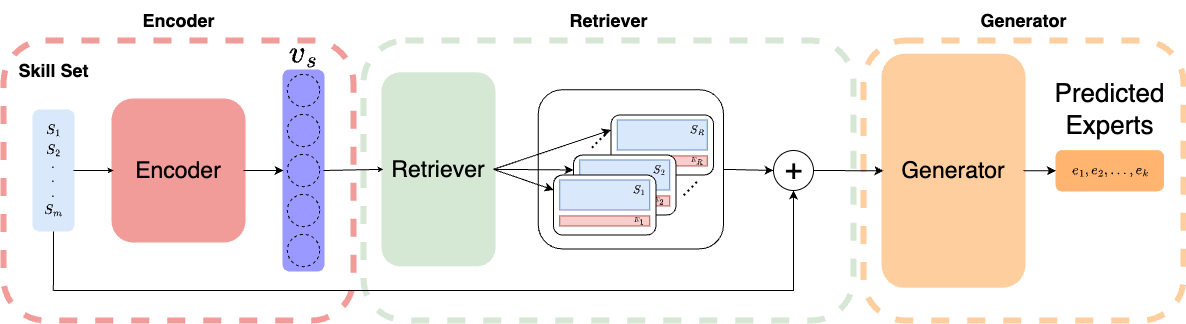

The diagram above was exported from draw.io. Its source (the exported page's mxGraphModel, read from the mxfile embedded in the PNG):
<mxGraphModel dx="939" dy="1004" grid="1" gridSize="10" guides="1" tooltips="1" connect="1" arrows="1" fold="1" page="1" pageScale="1" pageWidth="850" pageHeight="1100" math="1" shadow="0">
  <root>
    <mxCell id="q0G-_oARUXU6e-JezdGz-0" />
    <mxCell id="q0G-_oARUXU6e-JezdGz-1" parent="q0G-_oARUXU6e-JezdGz-0" />
    <mxCell id="q0G-_oARUXU6e-JezdGz-4" value="" style="rounded=1;whiteSpace=wrap;html=1;fillColor=none;dashed=1;strokeColor=#f19c99;strokeWidth=6;" vertex="1" parent="q0G-_oARUXU6e-JezdGz-1">
      <mxGeometry x="1000" y="230" width="350" height="280" as="geometry" />
    </mxCell>
    <mxCell id="TuppOpBd_BzswdKRSb_Y-1" value="" style="endArrow=classic;html=1;rounded=0;exitX=1;exitY=0.5;exitDx=0;exitDy=0;entryX=0;entryY=0.25;entryDx=0;entryDy=0;" edge="1" parent="q0G-_oARUXU6e-JezdGz-1" source="q0G-_oARUXU6e-JezdGz-19" target="-_pLQHVH-eHZcQtixNSb-25">
      <mxGeometry width="50" height="50" relative="1" as="geometry">
        <mxPoint x="1500" y="373" as="sourcePoint" />
        <mxPoint x="1560" y="350" as="targetPoint" />
      </mxGeometry>
    </mxCell>
    <mxCell id="q0G-_oARUXU6e-JezdGz-3" value="" style="rounded=1;whiteSpace=wrap;html=1;fillColor=none;dashed=1;strokeColor=#d6e8d5;strokeWidth=6;" vertex="1" parent="q0G-_oARUXU6e-JezdGz-1">
      <mxGeometry x="1360" y="230" width="490" height="280" as="geometry" />
    </mxCell>
    <mxCell id="q0G-_oARUXU6e-JezdGz-48" value="" style="rounded=1;whiteSpace=wrap;html=1;fillColor=none;" vertex="1" parent="q0G-_oARUXU6e-JezdGz-1">
      <mxGeometry x="1534.82" y="279.28999999999996" width="185.18" height="159.11" as="geometry" />
    </mxCell>
    <mxCell id="q0G-_oARUXU6e-JezdGz-5" value="" style="rounded=1;whiteSpace=wrap;html=1;fillColor=none;dashed=1;strokeColor=#ffce9f;fontColor=#333333;strokeWidth=6;" vertex="1" parent="q0G-_oARUXU6e-JezdGz-1">
      <mxGeometry x="1860" y="230" width="320" height="280" as="geometry" />
    </mxCell>
    <mxCell id="TuppOpBd_BzswdKRSb_Y-6" style="edgeStyle=orthogonalEdgeStyle;rounded=0;orthogonalLoop=1;jettySize=auto;html=1;exitX=0.5;exitY=1;exitDx=0;exitDy=0;endArrow=none;endFill=0;" edge="1" parent="q0G-_oARUXU6e-JezdGz-1" source="q0G-_oARUXU6e-JezdGz-7">
      <mxGeometry relative="1" as="geometry">
        <mxPoint x="1049.8235294117649" y="480" as="targetPoint" />
      </mxGeometry>
    </mxCell>
    <mxCell id="q0G-_oARUXU6e-JezdGz-7" value="" style="rounded=1;whiteSpace=wrap;html=1;strokeWidth=2;strokeColor=#dae8fc;fillColor=#dae8fc;" vertex="1" parent="q0G-_oARUXU6e-JezdGz-1">
      <mxGeometry x="1030" y="300" width="40" height="120" as="geometry" />
    </mxCell>
    <mxCell id="q0G-_oARUXU6e-JezdGz-8" value="&lt;font style=&quot;font-size: 23px;&quot;&gt;Encoder&lt;/font&gt;" style="rounded=1;whiteSpace=wrap;html=1;strokeWidth=4;strokeColor=#f19c99;fillColor=#F19C99;" vertex="1" parent="q0G-_oARUXU6e-JezdGz-1">
      <mxGeometry x="1110" y="290" width="130" height="140" as="geometry" />
    </mxCell>
    <mxCell id="q0G-_oARUXU6e-JezdGz-9" value="" style="rounded=1;whiteSpace=wrap;html=1;strokeWidth=2;strokeColor=#9999ff;fillColor=#9999FF;" vertex="1" parent="q0G-_oARUXU6e-JezdGz-1">
      <mxGeometry x="1280" y="260" width="40" height="200" as="geometry" />
    </mxCell>
    <mxCell id="q0G-_oARUXU6e-JezdGz-19" value="&lt;font style=&quot;font-size: 23px&quot;&gt;Retriever&lt;/font&gt;" style="rounded=1;whiteSpace=wrap;html=1;strokeColor=#d6e8d5;strokeWidth=4;fillColor=#D5E8D4;" vertex="1" parent="q0G-_oARUXU6e-JezdGz-1">
      <mxGeometry x="1380" y="263.85" width="110" height="190" as="geometry" />
    </mxCell>
    <mxCell id="q0G-_oARUXU6e-JezdGz-44" value="" style="endArrow=classic;html=1;rounded=0;entryX=0.5;entryY=1;entryDx=0;entryDy=0;" edge="1" parent="q0G-_oARUXU6e-JezdGz-1" target="O9KhibtDzaseOaHYcDzg-11">
      <mxGeometry width="50" height="50" relative="1" as="geometry">
        <mxPoint x="1050" y="480" as="sourcePoint" />
        <mxPoint x="1680" y="470" as="targetPoint" />
        <Array as="points">
          <mxPoint x="1790" y="480" />
        </Array>
      </mxGeometry>
    </mxCell>
    <mxCell id="q0G-_oARUXU6e-JezdGz-45" value="Skill Set" style="text;html=1;align=center;verticalAlign=middle;resizable=0;points=[];autosize=1;fontSize=18;fontStyle=1" vertex="1" parent="q0G-_oARUXU6e-JezdGz-1">
      <mxGeometry x="1005" y="240" width="90" height="40" as="geometry" />
    </mxCell>
    <mxCell id="q0G-_oARUXU6e-JezdGz-46" value="$$v_s$$" style="text;html=1;align=center;verticalAlign=middle;resizable=0;points=[];autosize=1;fontSize=27;fontStyle=1" vertex="1" parent="q0G-_oARUXU6e-JezdGz-1">
      <mxGeometry x="1235" y="217.69" width="130" height="50" as="geometry" />
    </mxCell>
    <mxCell id="q0G-_oARUXU6e-JezdGz-60" value="&lt;font style=&quot;font-size: 23px&quot;&gt;Generator&lt;/font&gt;" style="rounded=1;whiteSpace=wrap;html=1;strokeColor=#ffce9f;strokeWidth=4;fillColor=#FFCE9F;" vertex="1" parent="q0G-_oARUXU6e-JezdGz-1">
      <mxGeometry x="1880" y="245.28" width="140" height="230" as="geometry" />
    </mxCell>
    <mxCell id="q0G-_oARUXU6e-JezdGz-62" value="Encoder" style="text;html=1;align=center;verticalAlign=middle;resizable=0;points=[];autosize=1;fontSize=18;fontStyle=1" vertex="1" parent="q0G-_oARUXU6e-JezdGz-1">
      <mxGeometry x="1130" y="190.00000000000006" width="90" height="40" as="geometry" />
    </mxCell>
    <mxCell id="q0G-_oARUXU6e-JezdGz-64" value="$$e_1, e_2, \ldots, e_k$$" style="rounded=1;whiteSpace=wrap;html=1;fillColor=#FFB570;strokeColor=#ffb570;" vertex="1" parent="q0G-_oARUXU6e-JezdGz-1">
      <mxGeometry x="2052.5" y="340.14" width="107.5" height="40.28" as="geometry" />
    </mxCell>
    <mxCell id="q0G-_oARUXU6e-JezdGz-70" value="Predicted&lt;br&gt;Experts" style="text;html=1;align=center;verticalAlign=middle;resizable=1;points=[];autosize=1;fontSize=26;fontStyle=0" vertex="1" parent="q0G-_oARUXU6e-JezdGz-1">
      <mxGeometry x="2041.25" y="263.8499999999999" width="130" height="70" as="geometry" />
    </mxCell>
    <mxCell id="q0G-_oARUXU6e-JezdGz-72" value="" style="endArrow=classic;html=1;rounded=0;endSize=3;exitX=1;exitY=0.5;exitDx=0;exitDy=0;entryX=0;entryY=0.5;entryDx=0;entryDy=0;" edge="1" parent="q0G-_oARUXU6e-JezdGz-1" source="q0G-_oARUXU6e-JezdGz-7" target="q0G-_oARUXU6e-JezdGz-8">
      <mxGeometry width="50" height="50" relative="1" as="geometry">
        <mxPoint x="998" y="363.37999999999977" as="sourcePoint" />
        <mxPoint x="1042.0000000000018" y="362.7500000000001" as="targetPoint" />
      </mxGeometry>
    </mxCell>
    <mxCell id="q0G-_oARUXU6e-JezdGz-90" value="" style="endArrow=classic;html=1;rounded=0;entryX=0;entryY=0.5;entryDx=0;entryDy=0;endSize=3;exitX=1;exitY=0.5;exitDx=0;exitDy=0;" edge="1" parent="q0G-_oARUXU6e-JezdGz-1" source="q0G-_oARUXU6e-JezdGz-9" target="q0G-_oARUXU6e-JezdGz-19">
      <mxGeometry width="50" height="50" relative="1" as="geometry">
        <mxPoint x="1338" y="363" as="sourcePoint" />
        <mxPoint x="1380" y="363" as="targetPoint" />
      </mxGeometry>
    </mxCell>
    <mxCell id="q0G-_oARUXU6e-JezdGz-91" value="&lt;font&gt;Retriever&lt;/font&gt;" style="text;html=1;align=center;verticalAlign=middle;resizable=0;points=[];autosize=1;fontSize=18;fontStyle=1;rounded=0;glass=0;shadow=0;fontColor=default;" vertex="1" parent="q0G-_oARUXU6e-JezdGz-1">
      <mxGeometry x="1555" y="190.00000000000006" width="100" height="40" as="geometry" />
    </mxCell>
    <mxCell id="q0G-_oARUXU6e-JezdGz-92" value="Generator" style="text;html=1;align=center;verticalAlign=middle;resizable=0;points=[];autosize=1;fontSize=18;fontStyle=1" vertex="1" parent="q0G-_oARUXU6e-JezdGz-1">
      <mxGeometry x="1970" y="190.00000000000006" width="100" height="40" as="geometry" />
    </mxCell>
    <mxCell id="-_pLQHVH-eHZcQtixNSb-37" value="" style="group" vertex="1" connectable="0" parent="q0G-_oARUXU6e-JezdGz-1">
      <mxGeometry x="1550" y="296.0853346363809" width="164.81966536361915" height="128.39466536361908" as="geometry" />
    </mxCell>
    <mxCell id="-_pLQHVH-eHZcQtixNSb-23" value="" style="group" vertex="1" connectable="0" parent="-_pLQHVH-eHZcQtixNSb-37">
      <mxGeometry x="57.5" y="8.394665363619097" width="102.5" height="60" as="geometry" />
    </mxCell>
    <mxCell id="q0G-_oARUXU6e-JezdGz-49" value="" style="rounded=1;whiteSpace=wrap;html=1;fillColor=default;" vertex="1" parent="-_pLQHVH-eHZcQtixNSb-23">
      <mxGeometry width="102.5" height="60" as="geometry" />
    </mxCell>
    <mxCell id="-_pLQHVH-eHZcQtixNSb-12" value="" style="rounded=0;whiteSpace=wrap;html=1;fillColor=#dae8fc;strokeColor=#6c8ebf;" vertex="1" parent="-_pLQHVH-eHZcQtixNSb-23">
      <mxGeometry x="6.25" y="5" width="90" height="30" as="geometry" />
    </mxCell>
    <mxCell id="-_pLQHVH-eHZcQtixNSb-13" value="" style="rounded=0;whiteSpace=wrap;html=1;fillColor=#f8cecc;strokeColor=#b85450;" vertex="1" parent="-_pLQHVH-eHZcQtixNSb-23">
      <mxGeometry x="6.25" y="40.94999999999999" width="90" height="10" as="geometry" />
    </mxCell>
    <mxCell id="-_pLQHVH-eHZcQtixNSb-38" value="$$S_R$$" style="text;html=1;align=center;verticalAlign=middle;whiteSpace=wrap;rounded=0;fontSize=10;" vertex="1" parent="-_pLQHVH-eHZcQtixNSb-23">
      <mxGeometry x="76.25" y="5" width="20" height="20" as="geometry" />
    </mxCell>
    <mxCell id="-_pLQHVH-eHZcQtixNSb-42" value="$$E_R$$" style="text;html=1;align=center;verticalAlign=middle;whiteSpace=wrap;rounded=0;fontSize=6;" vertex="1" parent="-_pLQHVH-eHZcQtixNSb-23">
      <mxGeometry x="81.25" y="40.95" width="10" height="10" as="geometry" />
    </mxCell>
    <mxCell id="-_pLQHVH-eHZcQtixNSb-24" value="" style="group" vertex="1" connectable="0" parent="-_pLQHVH-eHZcQtixNSb-37">
      <mxGeometry x="20" y="48.3946653636191" width="122.5" height="60" as="geometry" />
    </mxCell>
    <mxCell id="-_pLQHVH-eHZcQtixNSb-25" value="" style="rounded=1;whiteSpace=wrap;html=1;fillColor=default;" vertex="1" parent="-_pLQHVH-eHZcQtixNSb-24">
      <mxGeometry width="102.5" height="60" as="geometry" />
    </mxCell>
    <mxCell id="-_pLQHVH-eHZcQtixNSb-26" value="" style="rounded=0;whiteSpace=wrap;html=1;fillColor=#dae8fc;strokeColor=#6c8ebf;" vertex="1" parent="-_pLQHVH-eHZcQtixNSb-24">
      <mxGeometry x="6.25" y="5" width="90" height="30" as="geometry" />
    </mxCell>
    <mxCell id="-_pLQHVH-eHZcQtixNSb-27" value="" style="rounded=0;whiteSpace=wrap;html=1;fillColor=#f8cecc;strokeColor=#b85450;" vertex="1" parent="-_pLQHVH-eHZcQtixNSb-24">
      <mxGeometry x="6.25" y="40.94999999999999" width="90" height="10" as="geometry" />
    </mxCell>
    <mxCell id="-_pLQHVH-eHZcQtixNSb-39" value="$$S_2$$" style="text;html=1;align=center;verticalAlign=middle;whiteSpace=wrap;rounded=0;fontSize=10;" vertex="1" parent="-_pLQHVH-eHZcQtixNSb-24">
      <mxGeometry x="76.25" y="5" width="20" height="20" as="geometry" />
    </mxCell>
    <mxCell id="-_pLQHVH-eHZcQtixNSb-43" value="$$E_2$$" style="text;html=1;align=center;verticalAlign=middle;whiteSpace=wrap;rounded=0;fontSize=6;" vertex="1" parent="-_pLQHVH-eHZcQtixNSb-24">
      <mxGeometry x="81.25" y="40.95" width="10" height="10" as="geometry" />
    </mxCell>
    <mxCell id="-_pLQHVH-eHZcQtixNSb-28" value="" style="group" vertex="1" connectable="0" parent="-_pLQHVH-eHZcQtixNSb-37">
      <mxGeometry y="68.3946653636191" width="102.5" height="60" as="geometry" />
    </mxCell>
    <mxCell id="-_pLQHVH-eHZcQtixNSb-29" value="" style="rounded=1;whiteSpace=wrap;html=1;fillColor=default;" vertex="1" parent="-_pLQHVH-eHZcQtixNSb-28">
      <mxGeometry width="102.5" height="60" as="geometry" />
    </mxCell>
    <mxCell id="-_pLQHVH-eHZcQtixNSb-30" value="" style="rounded=0;whiteSpace=wrap;html=1;fillColor=#dae8fc;strokeColor=#6c8ebf;" vertex="1" parent="-_pLQHVH-eHZcQtixNSb-28">
      <mxGeometry x="6.25" y="5" width="90" height="30" as="geometry" />
    </mxCell>
    <mxCell id="-_pLQHVH-eHZcQtixNSb-31" value="" style="rounded=0;whiteSpace=wrap;html=1;fillColor=#f8cecc;strokeColor=#b85450;" vertex="1" parent="-_pLQHVH-eHZcQtixNSb-28">
      <mxGeometry x="6.25" y="40.94999999999999" width="90" height="10" as="geometry" />
    </mxCell>
    <mxCell id="-_pLQHVH-eHZcQtixNSb-40" value="$$S_1$$" style="text;html=1;align=center;verticalAlign=middle;whiteSpace=wrap;rounded=0;fontSize=10;" vertex="1" parent="-_pLQHVH-eHZcQtixNSb-28">
      <mxGeometry x="76.25" y="5" width="20" height="20" as="geometry" />
    </mxCell>
    <mxCell id="-_pLQHVH-eHZcQtixNSb-45" value="$$E_1$$" style="text;html=1;align=center;verticalAlign=middle;whiteSpace=wrap;rounded=0;fontSize=6;" vertex="1" parent="-_pLQHVH-eHZcQtixNSb-28">
      <mxGeometry x="81.25" y="40.95" width="10" height="10" as="geometry" />
    </mxCell>
    <mxCell id="-_pLQHVH-eHZcQtixNSb-34" value="..&lt;span style=&quot;background-color: initial; font-size: 20px;&quot;&gt;..&lt;/span&gt;" style="text;html=1;align=center;verticalAlign=middle;whiteSpace=wrap;rounded=0;fontSize=20;rotation=-45;" vertex="1" parent="-_pLQHVH-eHZcQtixNSb-37">
      <mxGeometry x="102.5" y="65.7346653636191" width="62.52" height="25.33" as="geometry" />
    </mxCell>
    <mxCell id="-_pLQHVH-eHZcQtixNSb-36" value="..&lt;span style=&quot;background-color: initial; font-size: 20px;&quot;&gt;..&lt;/span&gt;" style="text;html=1;align=center;verticalAlign=middle;whiteSpace=wrap;rounded=0;fontSize=20;rotation=-45;" vertex="1" parent="-_pLQHVH-eHZcQtixNSb-37">
      <mxGeometry x="10" y="18.394665363619094" width="62.52" height="25.33" as="geometry" />
    </mxCell>
    <mxCell id="TuppOpBd_BzswdKRSb_Y-0" value="" style="endArrow=classic;html=1;rounded=0;exitX=1;exitY=0.5;exitDx=0;exitDy=0;entryX=0;entryY=0.25;entryDx=0;entryDy=0;" edge="1" parent="q0G-_oARUXU6e-JezdGz-1" source="q0G-_oARUXU6e-JezdGz-19" target="-_pLQHVH-eHZcQtixNSb-29">
      <mxGeometry width="50" height="50" relative="1" as="geometry">
        <mxPoint x="1490" y="380" as="sourcePoint" />
        <mxPoint x="1550" y="340" as="targetPoint" />
      </mxGeometry>
    </mxCell>
    <mxCell id="TuppOpBd_BzswdKRSb_Y-2" value="" style="endArrow=classic;html=1;rounded=0;exitX=1;exitY=0.5;exitDx=0;exitDy=0;entryX=0;entryY=0.25;entryDx=0;entryDy=0;" edge="1" parent="q0G-_oARUXU6e-JezdGz-1" source="q0G-_oARUXU6e-JezdGz-19" target="q0G-_oARUXU6e-JezdGz-49">
      <mxGeometry width="50" height="50" relative="1" as="geometry">
        <mxPoint x="1500" y="373" as="sourcePoint" />
        <mxPoint x="1580" y="326" as="targetPoint" />
      </mxGeometry>
    </mxCell>
    <mxCell id="TuppOpBd_BzswdKRSb_Y-5" value="" style="endArrow=classic;html=1;rounded=0;exitX=1;exitY=0.5;exitDx=0;exitDy=0;entryX=0;entryY=0.5;entryDx=0;entryDy=0;" edge="1" parent="q0G-_oARUXU6e-JezdGz-1" source="q0G-_oARUXU6e-JezdGz-8" target="q0G-_oARUXU6e-JezdGz-9">
      <mxGeometry width="50" height="50" relative="1" as="geometry">
        <mxPoint x="1180" y="360" as="sourcePoint" />
        <mxPoint x="1230" y="310" as="targetPoint" />
      </mxGeometry>
    </mxCell>
    <mxCell id="TuppOpBd_BzswdKRSb_Y-9" value="$$S_1$$" style="text;html=1;align=center;verticalAlign=middle;whiteSpace=wrap;rounded=0;" vertex="1" parent="q0G-_oARUXU6e-JezdGz-1">
      <mxGeometry x="1045" y="315" width="10" height="10" as="geometry" />
    </mxCell>
    <mxCell id="TuppOpBd_BzswdKRSb_Y-11" value="$$S_2$$" style="text;html=1;align=center;verticalAlign=middle;whiteSpace=wrap;rounded=0;" vertex="1" parent="q0G-_oARUXU6e-JezdGz-1">
      <mxGeometry x="1045" y="335" width="10" height="10" as="geometry" />
    </mxCell>
    <mxCell id="TuppOpBd_BzswdKRSb_Y-12" value="$$S_m$$" style="text;html=1;align=center;verticalAlign=middle;whiteSpace=wrap;rounded=0;" vertex="1" parent="q0G-_oARUXU6e-JezdGz-1">
      <mxGeometry x="1045" y="395" width="10" height="10" as="geometry" />
    </mxCell>
    <mxCell id="TuppOpBd_BzswdKRSb_Y-13" value=".&lt;br&gt;.&lt;br&gt;." style="text;html=1;align=center;verticalAlign=middle;whiteSpace=wrap;rounded=0;" vertex="1" parent="q0G-_oARUXU6e-JezdGz-1">
      <mxGeometry x="1045" y="352.69" width="10" height="30" as="geometry" />
    </mxCell>
    <mxCell id="O9KhibtDzaseOaHYcDzg-6" value="" style="ellipse;whiteSpace=wrap;html=1;aspect=fixed;strokeWidth=1;fillColor=none;fontColor=#666666;align=center;dashed=1;" vertex="1" parent="q0G-_oARUXU6e-JezdGz-1">
      <mxGeometry x="1283.84" y="303.85" width="32.31" height="32.31" as="geometry" />
    </mxCell>
    <mxCell id="O9KhibtDzaseOaHYcDzg-7" value="" style="ellipse;whiteSpace=wrap;html=1;aspect=fixed;strokeWidth=1;fillColor=none;fontColor=#666666;align=center;dashed=1;" vertex="1" parent="q0G-_oARUXU6e-JezdGz-1">
      <mxGeometry x="1283.84" y="343.85" width="32.31" height="32.31" as="geometry" />
    </mxCell>
    <mxCell id="O9KhibtDzaseOaHYcDzg-8" value="" style="ellipse;whiteSpace=wrap;html=1;aspect=fixed;strokeWidth=1;fillColor=none;fontColor=#666666;align=center;dashed=1;" vertex="1" parent="q0G-_oARUXU6e-JezdGz-1">
      <mxGeometry x="1283.84" y="383.85" width="32.31" height="32.31" as="geometry" />
    </mxCell>
    <mxCell id="O9KhibtDzaseOaHYcDzg-9" value="" style="ellipse;whiteSpace=wrap;html=1;aspect=fixed;strokeWidth=1;fillColor=none;fontColor=#666666;align=center;dashed=1;" vertex="1" parent="q0G-_oARUXU6e-JezdGz-1">
      <mxGeometry x="1283.84" y="423.85" width="32.31" height="32.31" as="geometry" />
    </mxCell>
    <mxCell id="O9KhibtDzaseOaHYcDzg-10" value="" style="ellipse;whiteSpace=wrap;html=1;aspect=fixed;strokeWidth=1;fillColor=none;fontColor=#666666;align=center;dashed=1;" vertex="1" parent="q0G-_oARUXU6e-JezdGz-1">
      <mxGeometry x="1283.84" y="263.85" width="32.31" height="32.31" as="geometry" />
    </mxCell>
    <mxCell id="O9KhibtDzaseOaHYcDzg-22" value="" style="group" vertex="1" connectable="0" parent="q0G-_oARUXU6e-JezdGz-1">
      <mxGeometry x="1770" y="340" width="40" height="40" as="geometry" />
    </mxCell>
    <mxCell id="O9KhibtDzaseOaHYcDzg-11" value="" style="ellipse;whiteSpace=wrap;html=1;aspect=fixed;" vertex="1" parent="O9KhibtDzaseOaHYcDzg-22">
      <mxGeometry width="40" height="40" as="geometry" />
    </mxCell>
    <mxCell id="O9KhibtDzaseOaHYcDzg-13" value="&lt;font style=&quot;font-size: 30px;&quot;&gt;+&lt;/font&gt;" style="text;html=1;align=center;verticalAlign=middle;whiteSpace=wrap;rounded=0;" vertex="1" parent="O9KhibtDzaseOaHYcDzg-22">
      <mxGeometry x="6.666666666666666" y="4.946666666666715" width="26.666666666666664" height="26.666666666666664" as="geometry" />
    </mxCell>
    <mxCell id="O9KhibtDzaseOaHYcDzg-23" value="" style="endArrow=classic;html=1;rounded=0;exitX=1;exitY=0.5;exitDx=0;exitDy=0;entryX=0;entryY=0.5;entryDx=0;entryDy=0;" edge="1" parent="q0G-_oARUXU6e-JezdGz-1" source="q0G-_oARUXU6e-JezdGz-60" target="q0G-_oARUXU6e-JezdGz-64">
      <mxGeometry width="50" height="50" relative="1" as="geometry">
        <mxPoint x="1800" y="390" as="sourcePoint" />
        <mxPoint x="1850" y="340" as="targetPoint" />
      </mxGeometry>
    </mxCell>
    <mxCell id="O9KhibtDzaseOaHYcDzg-24" value="" style="endArrow=classic;html=1;rounded=0;exitX=1;exitY=0.5;exitDx=0;exitDy=0;entryX=0;entryY=0.5;entryDx=0;entryDy=0;" edge="1" parent="q0G-_oARUXU6e-JezdGz-1" source="q0G-_oARUXU6e-JezdGz-48" target="O9KhibtDzaseOaHYcDzg-11">
      <mxGeometry width="50" height="50" relative="1" as="geometry">
        <mxPoint x="1700" y="380" as="sourcePoint" />
        <mxPoint x="1750" y="330" as="targetPoint" />
      </mxGeometry>
    </mxCell>
    <mxCell id="O9KhibtDzaseOaHYcDzg-25" value="" style="endArrow=classic;html=1;rounded=0;exitX=1;exitY=0.5;exitDx=0;exitDy=0;entryX=0;entryY=0.5;entryDx=0;entryDy=0;" edge="1" parent="q0G-_oARUXU6e-JezdGz-1" source="O9KhibtDzaseOaHYcDzg-11" target="q0G-_oARUXU6e-JezdGz-60">
      <mxGeometry width="50" height="50" relative="1" as="geometry">
        <mxPoint x="1680" y="360" as="sourcePoint" />
        <mxPoint x="1730" y="310" as="targetPoint" />
      </mxGeometry>
    </mxCell>
  </root>
</mxGraphModel>